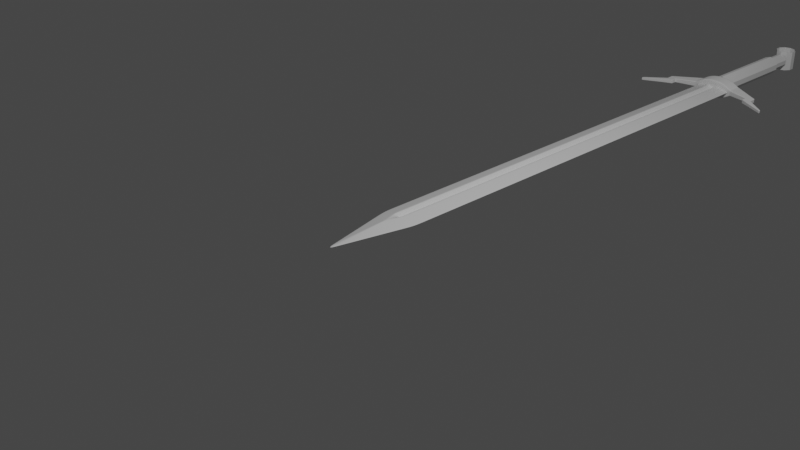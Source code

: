 # Source: Sword.blend  (saved by Blender 3.2.14; exported with 4.5.12 LTS)
import bpy
from mathutils import Matrix  # noqa: F401  (used for matrix-valued properties, if any)

bpy.ops.wm.read_factory_settings(use_empty=True)
scene = bpy.context.scene
scene.name = 'Scene'

# ---- collections
col_collection = bpy.data.collections.new('Collection'); scene.collection.children.link(col_collection)
col_swordreference = bpy.data.collections.new('SwordReference'); col_collection.children.link(col_swordreference)

# ---- materials (node trees are filled in below, after node groups)
mat_material = bpy.data.materials.new('Material')
mat_material.alpha_threshold = 0.0
mat_material.use_transparent_shadow = False
mat_material.line_color = (0.0, 0.0, 0.0, 1.0)

# ---- material node trees
mat_material.use_nodes = True; mat_material.node_tree.nodes.clear()
_N = mat_material.node_tree.nodes; _L = mat_material.node_tree.links
n0 = _N.new('ShaderNodeOutputMaterial'); n0.name = 'Material Output'; n0.location = (300, 300)
n1 = _N.new('ShaderNodeBsdfPrincipled'); n1.name = 'Principled BSDF'; n1.location = (10, 300)
n1.distribution = 'GGX'
n1.subsurface_method = 'RANDOM_WALK_SKIN'
n1.inputs[2].default_value = 0.4
n1.inputs[3].default_value = 1.45
n1.inputs[27].default_value = (0.0, 0.0, 0.0, 1.0)
n1.inputs[28].default_value = 1.0
_L.new(n1.outputs[0], n0.inputs[0])
n0.is_active_output = True

# ---- world
world_world = bpy.data.worlds.new('World'); scene.world = world_world
world_world.use_nodes = True; world_world.node_tree.nodes.clear()
_N = world_world.node_tree.nodes; _L = world_world.node_tree.links
n0 = _N.new('ShaderNodeOutputWorld'); n0.name = 'World Output'; n0.location = (300, 300)
n1 = _N.new('ShaderNodeBackground'); n1.name = 'Background'; n1.location = (10, 300)
n1.inputs[0].default_value = (0.05088, 0.05088, 0.05088, 1.0)
_L.new(n1.outputs[0], n0.inputs[0])
n0.is_active_output = True
world_world.color = (0.05088, 0.05088, 0.05088)
world_world.use_sun_shadow = False
world_world.sun_shadow_jitter_overblur = 0.0

# ---- cameras
cam_camera = bpy.data.cameras.new('Camera')
cam_camera.clip_end = 100.0
cam_camera.ortho_scale = 7.314

# ---- lights
light_light = bpy.data.lights.new('Light', 'POINT')
light_light.transmission_factor = 0.0
light_light.energy = 1000.0
light_light.shadow_soft_size = 0.1
light_light.shadow_maximum_resolution = 0.006
light_light.use_absolute_resolution = True

# ---- meshes
me_cube = bpy.data.meshes.new('Cube')
me_cube.from_pydata([(1.0, 1.0, 0.0), (0.0, -1.0, 0.0), (-1.0, 1.0, 0.0), (-1.0, 0.0, 0.0), (0.0, 1.0, 0.147), (1.0, 0.0, 0.0), (0.0, 1.0, -0.147), (1.49e-08, 0.0, 0.1472), (-1.49e-08, 0.0, -0.1472), (0.2276, 1.0, -0.7724), (-0.2276, 1.0, -0.7724), (-0.2276, 1.0, 0.7724), (0.2276, 1.0, 0.7724), (-0.2266, 0.0, -0.7734), (0.2266, 0.0, -0.7734), (0.0, -0.2, -0.8), (0.2266, 0.0, 0.7734), (-0.2266, 0.0, 0.7734), (0.0, -0.2, 0.8), (0.5, -0.5, 0.0), (1.0, 0.5, 0.0), (7.451e-09, 0.5, 0.1471), (-0.1138, 1.0, 0.4597), (0.1133, 0.0, 0.4603), (-1.0, 0.5, 0.0), (-0.5, -0.5, 0.0), (-7.451e-09, 0.5, -0.1471), (0.1138, 1.0, -0.4597), (-0.1133, 0.0, -0.4603), (-0.1133, -0.1, -0.7867), (0.1133, 0.0, -0.4603), (0.1133, -0.1, -0.7867), (0.1133, -0.1, 0.7867), (-0.1133, 0.0, 0.4603), (-0.1133, -0.1, 0.7867), (-0.1138, 1.0, -0.4597), (0.1138, 1.0, 0.4597), (0.2271, 0.5, -0.7729), (-0.2271, 0.5, -0.7729), (-0.2271, 0.5, 0.7729), (0.2271, 0.5, 0.7729), (-0.6138, 1.0, -0.3862), (0.6138, 1.0, -0.3862), (-0.6133, 0.0, -0.3867), (0.6133, 0.0, -0.3867), (0.6138, 1.0, 0.3862), (0.6133, 0.0, 0.3867), (-0.6138, 1.0, 0.3862), (-0.6133, 0.0, 0.3867), (0.0, -0.6, -0.4), (0.0, -0.6, 0.4), (0.1136, 0.5, -0.46), (0.1136, 0.5, 0.46), (-0.1136, 0.5, -0.46), (1.49e-08, -0.05001, 0.6235), (-1.49e-08, -0.05001, -0.6235), (-0.1136, 0.5, 0.46), (0.6136, 0.5, 0.3864), (0.6136, 0.5, -0.3864), (0.3066, -0.3, -0.3933), (-0.3066, -0.3, -0.3933), (-0.6136, 0.5, -0.3864), (-0.6136, 0.5, 0.3864), (-0.3066, -0.3, 0.3933), (0.3066, -0.3, 0.3933), (1.0, 5.8, 0.0), (-1.0, 5.8, 0.0), (0.0, 5.8, 0.147), (0.0, 5.8, -0.147), (0.2276, 5.8, -0.7724), (-0.2276, 5.8, -0.7724), (-0.2276, 5.8, 0.7724), (0.2276, 5.8, 0.7724), (-0.1138, 5.8, 0.4597), (0.1138, 5.8, -0.4597), (-0.1138, 5.8, -0.4597), (0.1138, 5.8, 0.4597), (-0.6138, 5.8, -0.3862), (0.6138, 5.8, -0.3862), (0.6138, 5.8, 0.3862), (-0.6138, 5.8, 0.3862)], [], [(64, 32, 18, 50), (63, 48, 3, 25), (62, 24, 3, 48), (61, 38, 13, 43), (60, 29, 15, 49), (59, 44, 5, 19), (58, 20, 5, 44), (57, 40, 16, 46), (56, 33, 7, 21), (55, 30, 14, 31), (54, 33, 17, 34), (53, 28, 13, 38), (52, 23, 16, 40), (51, 30, 8, 26), (27, 51, 26, 6), (9, 37, 51, 27), (37, 14, 30, 51), (36, 52, 40, 12), (4, 21, 52, 36), (21, 7, 23, 52), (35, 53, 38, 10), (6, 26, 53, 35), (26, 8, 28, 53), (32, 54, 34, 18), (16, 23, 54, 32), (23, 7, 33, 54), (29, 55, 31, 15), (13, 28, 55, 29), (28, 8, 30, 55), (22, 56, 21, 4), (11, 39, 56, 22), (39, 17, 33, 56), (20, 57, 46, 5), (0, 45, 57, 20), (45, 12, 40, 57), (37, 58, 44, 14), (9, 42, 58, 37), (42, 0, 20, 58), (49, 59, 19, 1), (15, 31, 59, 49), (31, 14, 44, 59), (25, 60, 49, 1), (3, 43, 60, 25), (43, 13, 29, 60), (24, 61, 43, 3), (2, 41, 61, 24), (41, 10, 38, 61), (39, 62, 48, 17), (11, 47, 62, 39), (47, 2, 24, 62), (50, 63, 25, 1), (18, 34, 63, 50), (34, 17, 48, 63), (19, 64, 50, 1), (5, 46, 64, 19), (46, 16, 32, 64), (41, 2, 66, 77), (27, 6, 68, 74), (47, 11, 71, 80), (42, 9, 69, 78), (35, 10, 70, 75), (36, 12, 72, 76), (10, 41, 77, 70), (22, 4, 67, 73), (9, 27, 74, 69), (0, 42, 78, 65), (6, 35, 75, 68), (12, 45, 79, 72), (4, 36, 76, 67), (11, 22, 73, 71), (2, 47, 80, 66), (45, 0, 65, 79)])
me_cube.polygons.foreach_set('use_smooth', [True] * 72)
_uv = me_cube.uv_layers.new(name='UVMap')
_uv.uv.foreach_set('vector', [0.6742, 0.6625, 0.7233, 0.6375, 0.725, 0.65, 0.675, 0.7, 0.7883, 0.6625, 0.8267, 0.625, 0.875, 0.625, 0.8125, 0.6875, 0.8267, 0.5625, 0.875, 0.5625, 0.875, 0.625, 0.8267, 0.625, 0.1733, 0.5625, 0.2216, 0.5625, 0.2217, 0.625, 0.1733, 0.625, 0.1742, 0.6625, 0.2233, 0.6375, 0.225, 0.65, 0.175, 0.7, 0.2883, 0.6625, 0.3267, 0.625, 0.375, 0.625, 0.3125, 0.6875, 0.3267, 0.5625, 0.375, 0.5625, 0.375, 0.625, 0.3267, 0.625, 0.6733, 0.5625, 0.7216, 0.5625, 0.7217, 0.625, 0.6733, 0.625, 0.7642, 0.5625, 0.7642, 0.625, 0.75, 0.625, 0.75, 0.5625, 0.2278, 0.6366, 0.2323, 0.6356, 0.2358, 0.6392, 0.2304, 0.6446, 0.7606, 0.6366, 0.7712, 0.6285, 0.7783, 0.625, 0.7642, 0.6375, 0.2358, 0.5625, 0.2358, 0.625, 0.2217, 0.625, 0.2216, 0.5625, 0.7358, 0.5625, 0.7358, 0.625, 0.7217, 0.625, 0.7216, 0.5625, 0.2642, 0.5625, 0.2642, 0.625, 0.25, 0.625, 0.25, 0.5625, 0.2642, 0.5, 0.2642, 0.5625, 0.25, 0.5625, 0.25, 0.5, 0.2785, 0.5, 0.2784, 0.5625, 0.2642, 0.5625, 0.2642, 0.5, 0.2784, 0.5625, 0.2783, 0.625, 0.2642, 0.625, 0.2642, 0.5625, 0.7358, 0.5, 0.7358, 0.5625, 0.7216, 0.5625, 0.7215, 0.5, 0.75, 0.5, 0.75, 0.5625, 0.7358, 0.5625, 0.7358, 0.5, 0.75, 0.5625, 0.75, 0.625, 0.7358, 0.625, 0.7358, 0.5625, 0.2358, 0.5, 0.2358, 0.5625, 0.2216, 0.5625, 0.2215, 0.5, 0.25, 0.5, 0.25, 0.5625, 0.2358, 0.5625, 0.2358, 0.5, 0.25, 0.5625, 0.25, 0.625, 0.2358, 0.625, 0.2358, 0.5625, 0.75, 0.6446, 0.7606, 0.6366, 0.7642, 0.6375, 0.75, 0.65, 0.75, 0.6392, 0.7571, 0.6356, 0.7606, 0.6366, 0.75, 0.6446, 0.7571, 0.6356, 0.7642, 0.6321, 0.7712, 0.6285, 0.7606, 0.6366, 0.2233, 0.6375, 0.2278, 0.6366, 0.2304, 0.6446, 0.225, 0.65, 0.2217, 0.625, 0.2252, 0.6285, 0.2278, 0.6366, 0.2233, 0.6375, 0.2252, 0.6285, 0.2288, 0.6321, 0.2323, 0.6356, 0.2278, 0.6366, 0.7642, 0.5, 0.7642, 0.5625, 0.75, 0.5625, 0.75, 0.5, 0.7785, 0.5, 0.7784, 0.5625, 0.7642, 0.5625, 0.7642, 0.5, 0.7784, 0.5625, 0.7783, 0.625, 0.7642, 0.625, 0.7642, 0.5625, 0.625, 0.5625, 0.6733, 0.5625, 0.6733, 0.625, 0.625, 0.625, 0.625, 0.5, 0.6733, 0.5, 0.6733, 0.5625, 0.625, 0.5625, 0.6733, 0.5, 0.7215, 0.5, 0.7216, 0.5625, 0.6733, 0.5625, 0.2784, 0.5625, 0.3267, 0.5625, 0.3267, 0.625, 0.2783, 0.625, 0.2785, 0.5, 0.3267, 0.5, 0.3267, 0.5625, 0.2784, 0.5625, 0.3267, 0.5, 0.375, 0.5, 0.375, 0.5625, 0.3267, 0.5625, 0.25, 0.7, 0.2883, 0.6625, 0.3125, 0.6875, 0.25, 0.75, 0.25, 0.65, 0.2642, 0.6375, 0.2883, 0.6625, 0.25, 0.7, 0.2642, 0.6375, 0.2783, 0.625, 0.3267, 0.625, 0.2883, 0.6625, 0.125, 0.6875, 0.1742, 0.6625, 0.175, 0.7, 0.125, 0.75, 0.125, 0.625, 0.1733, 0.625, 0.1742, 0.6625, 0.125, 0.6875, 0.1733, 0.625, 0.2217, 0.625, 0.2233, 0.6375, 0.1742, 0.6625, 0.125, 0.5625, 0.1733, 0.5625, 0.1733, 0.625, 0.125, 0.625, 0.125, 0.5, 0.1733, 0.5, 0.1733, 0.5625, 0.125, 0.5625, 0.1733, 0.5, 0.2215, 0.5, 0.2216, 0.5625, 0.1733, 0.5625, 0.7784, 0.5625, 0.8267, 0.5625, 0.8267, 0.625, 0.7783, 0.625, 0.7785, 0.5, 0.8267, 0.5, 0.8267, 0.5625, 0.7784, 0.5625, 0.8267, 0.5, 0.875, 0.5, 0.875, 0.5625, 0.8267, 0.5625, 0.75, 0.7, 0.7883, 0.6625, 0.8125, 0.6875, 0.75, 0.75, 0.75, 0.65, 0.7642, 0.6375, 0.7883, 0.6625, 0.75, 0.7, 0.7642, 0.6375, 0.7783, 0.625, 0.8267, 0.625, 0.7883, 0.6625, 0.625, 0.6875, 0.6742, 0.6625, 0.675, 0.7, 0.625, 0.75, 0.625, 0.625, 0.6733, 0.625, 0.6742, 0.6625, 0.625, 0.6875, 0.6733, 0.625, 0.7217, 0.625, 0.7233, 0.6375, 0.6742, 0.6625, 0.1733, 0.5, 0.125, 0.5, 0.125, 0.5, 0.1733, 0.5, 0.2642, 0.5, 0.25, 0.5, 0.25, 0.5, 0.2642, 0.5, 0.8267, 0.5, 0.7785, 0.5, 0.7785, 0.5, 0.8267, 0.5, 0.3267, 0.5, 0.2785, 0.5, 0.2785, 0.5, 0.3267, 0.5, 0.2358, 0.5, 0.2215, 0.5, 0.2215, 0.5, 0.2358, 0.5, 0.7358, 0.5, 0.7215, 0.5, 0.7215, 0.5, 0.7358, 0.5, 0.2215, 0.5, 0.1733, 0.5, 0.1733, 0.5, 0.2215, 0.5, 0.7642, 0.5, 0.75, 0.5, 0.75, 0.5, 0.7642, 0.5, 0.2785, 0.5, 0.2642, 0.5, 0.2642, 0.5, 0.2785, 0.5, 0.375, 0.5, 0.3267, 0.5, 0.3267, 0.5, 0.375, 0.5, 0.25, 0.5, 0.2358, 0.5, 0.2358, 0.5, 0.25, 0.5, 0.7215, 0.5, 0.6733, 0.5, 0.6733, 0.5, 0.7215, 0.5, 0.75, 0.5, 0.7358, 0.5, 0.7358, 0.5, 0.75, 0.5, 0.7785, 0.5, 0.7642, 0.5, 0.7642, 0.5, 0.7785, 0.5, 0.875, 0.5, 0.8267, 0.5, 0.8267, 0.5, 0.875, 0.5, 0.6733, 0.5, 0.625, 0.5, 0.625, 0.5, 0.6733, 0.5])
me_cube.materials.append(mat_material)
me_cube.use_mirror_vertex_groups = False
me_cube.update()
me_cylinder = bpy.data.meshes.new('Cylinder')
me_cylinder.from_pydata([(0.0, 1.0, -1.0), (0.0, 0.9955, 1.0), (-8.742e-08, -1.0, -1.0), (-8.674e-08, -0.9955, 1.0), (-0.5878, -0.7946, -1.0), (-0.5878, -0.7589, 1.0), (-0.9511, -0.2927, -1.0), (-0.9511, -0.2713, 1.0), (-0.9511, 0.2927, -1.0), (-0.9511, 0.2713, 1.0), (-0.5878, 0.7946, -1.0), (-0.5878, 0.7589, 1.0), (-1.923, -0.2026, 1.751), (-1.923, -0.2223, 0.5853), (-1.923, 0.2223, 0.5853), (-1.923, 0.2026, 1.751), (-2.293, -0.1819, 1.779), (-2.293, -0.1929, 1.169), (-2.293, 0.1929, 1.169), (-2.293, 0.1819, 1.779), (-1.923, -0.197, 2.167), (-1.923, 0.197, 2.167), (-2.293, -0.1759, 2.167), (-2.293, 0.1759, 2.167), (-1.923, -0.1934, 2.477), (-1.923, 0.1934, 2.477), (-2.293, -0.1658, 3.033), (-2.293, 0.1658, 3.033), (-3.233, -0.1313, 4.169), (-3.233, 0.1313, 4.169), (-3.233, -0.1313, 4.441), (-3.233, 0.1313, 4.441)], [], [(10, 0, 2, 4), (8, 10, 4, 6), (11, 9, 7, 5), (1, 11, 5, 3), (2, 3, 5, 4), (4, 5, 7, 6), (8, 9, 11, 10), (10, 11, 1, 0), (6, 7, 12, 13), (12, 15, 21, 20), (9, 8, 14, 15), (8, 6, 13, 14), (7, 9, 15, 12), (18, 17, 16, 19), (13, 12, 16, 17), (15, 14, 18, 19), (14, 13, 17, 18), (21, 23, 27, 25), (16, 12, 20, 22), (15, 19, 23, 21), (19, 16, 22, 23), (24, 25, 27, 26), (20, 21, 25, 24), (22, 20, 24, 26), (23, 22, 28, 29), (29, 28, 30, 31), (27, 23, 29, 31), (22, 26, 30, 28), (26, 27, 31, 30)])
me_cylinder.polygons.foreach_set('use_smooth', [True] * 29)
_k = {(2, 4): 1.0, (3, 5): 1.0, (4, 6): 1.0, (5, 7): 1.0, (6, 7): 1.0, (6, 8): 1.0, (7, 9): 1.0, (8, 9): 1.0, (8, 10): 1.0, (9, 11): 1.0, (0, 10): 1.0, (1, 11): 1.0, (12, 13): 1.0, (13, 14): 1.0, (12, 15): 1.0, (14, 15): 1.0, (7, 12): 1.0, (6, 13): 1.0, (8, 14): 1.0, (9, 15): 1.0, (16, 17): 1.0, (17, 18): 1.0, (16, 19): 1.0, (18, 19): 1.0, (15, 19): 1.0, (12, 16): 1.0, (13, 17): 1.0, (14, 18): 1.0, (20, 21): 1.0, (22, 23): 1.0, (21, 23): 1.0, (20, 22): 1.0, (15, 21): 1.0, (12, 20): 1.0, (16, 22): 1.0, (19, 23): 1.0, (24, 25): 1.0, (26, 27): 1.0, (25, 27): 1.0, (24, 26): 1.0, (23, 27): 1.0, (21, 25): 1.0, (20, 24): 1.0, (22, 26): 1.0, (28, 29): 1.0, (30, 31): 1.0, (29, 31): 1.0, (28, 30): 1.0, (22, 28): 1.0, (23, 29): 1.0, (27, 31): 1.0, (26, 30): 1.0}
me_cylinder.attributes.new('crease_edge', 'FLOAT', 'EDGE').data.foreach_set('value', [_k.get((min(e.vertices), max(e.vertices)), 0.0) for e in me_cylinder.edges])
_uv = me_cylinder.uv_layers.new(name='UVMap')
_uv.uv.foreach_set('vector', [0.1, 0.0, -7.451e-08, 0.0, 0.5, 0.0, 0.4, 0.0, 0.2, 0.0, 0.1, 0.0, 0.4, 0.0, 0.3, 0.0, 0.1, 1.0, 0.2, 1.0, 0.3, 1.0, 0.4, 1.0, -7.451e-08, 1.0, 0.1, 1.0, 0.4, 1.0, 0.5, 1.0, 0.5, 0.0, 0.5, 1.0, 0.4, 1.0, 0.4, 0.0, 0.4, 0.0, 0.4, 1.0, 0.3, 1.0, 0.3, 0.0, 0.2, 0.0, 0.2, 1.0, 0.1, 1.0, 0.1, 0.0, 0.1, 0.0, 0.1, 1.0, -7.451e-08, 1.0, -7.451e-08, 0.0, 0.3, 0.0, 0.3, 1.0, 0.3, 1.0, 0.3, 0.0, 0.0, 0.0, 0.0, 0.0, 0.0, 0.0, 0.0, 0.0, 0.2, 1.0, 0.2, 0.0, 0.2, 0.0, 0.2, 1.0, 0.0, 0.0, 0.0, 0.0, 0.0, 0.0, 0.0, 0.0, 0.0, 0.0, 0.0, 0.0, 0.0, 0.0, 0.0, 0.0, 0.0, 0.0, 0.3, 0.0, 0.0, 0.0, 0.2, 1.0, 0.3, 0.0, 0.3, 1.0, 0.3, 1.0, 0.3, 0.0, 0.2, 1.0, 0.2, 0.0, 0.2, 0.0, 0.2, 1.0, 0.0, 0.0, 0.0, 0.0, 0.0, 0.0, 0.0, 0.0, 0.2, 1.0, 0.2, 1.0, 0.2, 1.0, 0.2, 1.0, 0.3, 1.0, 0.3, 1.0, 0.3, 1.0, 0.3, 1.0, 0.2, 1.0, 0.2, 1.0, 0.2, 1.0, 0.2, 1.0, 0.2, 1.0, 0.0, 0.0, 0.0, 0.0, 0.2, 1.0, 0.0, 0.0, 0.0, 0.0, 0.0, 0.0, 0.0, 0.0, 0.0, 0.0, 0.0, 0.0, 0.0, 0.0, 0.0, 0.0, 0.3, 1.0, 0.3, 1.0, 0.3, 1.0, 0.3, 1.0, 0.2, 1.0, 0.0, 0.0, 0.0, 0.0, 0.2, 1.0, 0.2, 1.0, 0.0, 0.0, 0.0, 0.0, 0.2, 1.0, 0.2, 1.0, 0.2, 1.0, 0.2, 1.0, 0.2, 1.0, 0.3, 1.0, 0.3, 1.0, 0.3, 1.0, 0.3, 1.0, 0.0, 0.0, 0.0, 0.0, 0.0, 0.0, 0.0, 0.0])
me_cylinder.update()
me_cylinder_001 = bpy.data.meshes.new('Cylinder.001')
me_cylinder_001.from_pydata([(0.0, 1.0, -1.0), (0.0, 1.0, 1.0), (0.5878, 0.809, -1.0), (0.5878, 0.809, 1.0), (0.9511, 0.309, -1.0), (0.9511, 0.309, 1.0), (0.9511, -0.309, -1.0), (0.9511, -0.309, 1.0), (0.5878, -0.809, -1.0), (0.5878, -0.809, 1.0), (-8.742e-08, -1.0, -1.0), (-8.742e-08, -1.0, 1.0), (-0.5878, -0.809, -1.0), (-0.5878, -0.809, 1.0), (-0.9511, -0.309, -1.0), (-0.9511, -0.309, 1.0), (-0.9511, 0.309, -1.0), (-0.9511, 0.309, 1.0), (-0.5878, 0.809, -1.0), (-0.5878, 0.809, 1.0)], [], [(0, 1, 3, 2), (2, 3, 5, 4), (4, 5, 7, 6), (6, 7, 9, 8), (8, 9, 11, 10), (10, 11, 13, 12), (12, 13, 15, 14), (14, 15, 17, 16), (16, 17, 19, 18), (18, 19, 1, 0)])
_uv = me_cylinder_001.uv_layers.new(name='UVMap')
_uv.uv.foreach_set('vector', [1.0, 0.0, 1.0, 1.0, 0.9, 1.0, 0.9, 0.0, 0.9, 0.0, 0.9, 1.0, 0.8, 1.0, 0.8, 0.0, 0.8, 0.0, 0.8, 1.0, 0.7, 1.0, 0.7, 0.0, 0.7, 0.0, 0.7, 1.0, 0.6, 1.0, 0.6, 0.0, 0.6, 0.0, 0.6, 1.0, 0.5, 1.0, 0.5, 0.0, 0.5, 0.0, 0.5, 1.0, 0.4, 1.0, 0.4, 0.0, 0.4, 0.0, 0.4, 1.0, 0.3, 1.0, 0.3, 0.0, 0.3, 0.0, 0.3, 1.0, 0.2, 1.0, 0.2, 0.0, 0.2, 0.0, 0.2, 1.0, 0.1, 1.0, 0.1, 0.0, 0.1, 0.0, 0.1, 1.0, -7.451e-08, 1.0, -7.451e-08, 0.0])
me_cylinder_001.update()
me_cylinder_002 = bpy.data.meshes.new('Cylinder.002')
me_cylinder_002.from_pydata([(0.0, 1.0, -1.0), (0.0, 1.0, 1.0), (0.5878, 0.809, -1.0), (0.5878, 0.809, 1.0), (0.9511, 0.309, -1.0), (0.9511, 0.309, 1.0), (0.9511, -0.309, -1.0), (0.9511, -0.309, 1.0), (0.5878, -0.809, -1.0), (0.5878, -0.809, 1.0), (-8.742e-08, -1.0, -1.0), (-8.742e-08, -1.0, 1.0), (-0.5878, -0.809, -1.0), (-0.5878, -0.809, 1.0), (-0.9511, -0.309, -1.0), (-0.9511, -0.309, 1.0), (-0.9511, 0.309, -1.0), (-0.9511, 0.309, 1.0), (-0.5878, 0.809, -1.0), (-0.5878, 0.809, 1.0)], [], [(0, 1, 3, 2), (2, 3, 5, 4), (4, 5, 7, 6), (6, 7, 9, 8), (8, 9, 11, 10), (10, 11, 13, 12), (12, 13, 15, 14), (14, 15, 17, 16), (16, 17, 19, 18), (18, 19, 1, 0)])
_uv = me_cylinder_002.uv_layers.new(name='UVMap')
_uv.uv.foreach_set('vector', [1.0, 0.0, 1.0, 1.0, 0.9, 1.0, 0.9, 0.0, 0.9, 0.0, 0.9, 1.0, 0.8, 1.0, 0.8, 0.0, 0.8, 0.0, 0.8, 1.0, 0.7, 1.0, 0.7, 0.0, 0.7, 0.0, 0.7, 1.0, 0.6, 1.0, 0.6, 0.0, 0.6, 0.0, 0.6, 1.0, 0.5, 1.0, 0.5, 0.0, 0.5, 0.0, 0.5, 1.0, 0.4, 1.0, 0.4, 0.0, 0.4, 0.0, 0.4, 1.0, 0.3, 1.0, 0.3, 0.0, 0.3, 0.0, 0.3, 1.0, 0.2, 1.0, 0.2, 0.0, 0.2, 0.0, 0.2, 1.0, 0.1, 1.0, 0.1, 0.0, 0.1, 0.0, 0.1, 1.0, -7.451e-08, 1.0, -7.451e-08, 0.0])
me_cylinder_002.update()
me_cylinder_003 = bpy.data.meshes.new('Cylinder.003')
me_cylinder_003.from_pydata([(0.0, 1.0, -1.0), (0.0, 1.0, 1.0), (0.5878, 0.809, -1.0), (0.5878, 0.809, 1.0), (0.9511, 0.309, -1.0), (0.9511, 0.309, 1.0), (0.9511, -0.309, -1.0), (0.9511, -0.309, 1.0), (0.5878, -0.809, -1.0), (0.5878, -0.809, 1.0), (-8.742e-08, -1.0, -1.0), (-8.742e-08, -1.0, 1.0), (-0.5878, -0.809, -1.0), (-0.5878, -0.809, 1.0), (-0.9511, -0.309, -1.0), (-0.9511, -0.309, 1.0), (-0.9511, 0.309, -1.0), (-0.9511, 0.309, 1.0), (-0.5878, 0.809, -1.0), (-0.5878, 0.809, 1.0)], [], [(0, 1, 3, 2), (2, 3, 5, 4), (4, 5, 7, 6), (6, 7, 9, 8), (8, 9, 11, 10), (10, 11, 13, 12), (12, 13, 15, 14), (14, 15, 17, 16), (16, 17, 19, 18), (18, 19, 1, 0)])
_uv = me_cylinder_003.uv_layers.new(name='UVMap')
_uv.uv.foreach_set('vector', [1.0, 0.0, 1.0, 1.0, 0.9, 1.0, 0.9, 0.0, 0.9, 0.0, 0.9, 1.0, 0.8, 1.0, 0.8, 0.0, 0.8, 0.0, 0.8, 1.0, 0.7, 1.0, 0.7, 0.0, 0.7, 0.0, 0.7, 1.0, 0.6, 1.0, 0.6, 0.0, 0.6, 0.0, 0.6, 1.0, 0.5, 1.0, 0.5, 0.0, 0.5, 0.0, 0.5, 1.0, 0.4, 1.0, 0.4, 0.0, 0.4, 0.0, 0.4, 1.0, 0.3, 1.0, 0.3, 0.0, 0.3, 0.0, 0.3, 1.0, 0.2, 1.0, 0.2, 0.0, 0.2, 0.0, 0.2, 1.0, 0.1, 1.0, 0.1, 0.0, 0.1, 0.0, 0.1, 1.0, -7.451e-08, 1.0, -7.451e-08, 0.0])
me_cylinder_003.update()

# ---- objects
ob_cube = bpy.data.objects.new('Cube', me_cube)
ob_light = bpy.data.objects.new('Light', light_light)
ob_camera = bpy.data.objects.new('Camera', cam_camera)
ob_cylinder = bpy.data.objects.new('Cylinder', me_cylinder)
ob_cylinder_001 = bpy.data.objects.new('Cylinder.001', me_cylinder_001)
ob_cylinder_002 = bpy.data.objects.new('Cylinder.002', me_cylinder_002)
ob_cylinder_003 = bpy.data.objects.new('Cylinder.003', me_cylinder_003)
ob_swordreference = bpy.data.objects.new('SwordReference', None)

# ---- transforms, parenting, visibility, modifiers, constraints
ob_cube.location = (0.0, 0.0, 0.0)
ob_cube.scale = (0.23, 1.0, 0.06)
ob_cube.lock_rotations_4d = False
ob_cube.empty_display_type = 'ARROWS'
ob_cube.lineart.crease_threshold = 0.0
_m = ob_cube.modifiers.new('Subdivision', 'SUBSURF')
_m.subdivision_type = 'SIMPLE'
_m.levels = 2
_m = ob_cube.modifiers.new('Subdivision.001', 'SUBSURF')
_m.render_levels = 1
ob_light.location = (4.076, 1.005, 5.904)
ob_light.rotation_euler = (0.6503, 0.05522, 1.866)
ob_light.lock_rotations_4d = False
ob_light.empty_display_type = 'ARROWS'
ob_light.color = (0.0, 0.0, 0.0, 0.0)
ob_light.lineart.crease_threshold = 0.0
ob_camera.location = (7.359, -6.926, 4.958)
ob_camera.rotation_euler = (1.109, 0.0, 0.8149)
ob_camera.lock_rotations_4d = False
ob_camera.empty_display_type = 'ARROWS'
ob_camera.color = (0.0, 0.0, 0.0, 0.0)
ob_camera.display_type = 'WIRE'
ob_camera.lineart.crease_threshold = 0.0
ob_cylinder.location = (0.0, 5.82, 0.0)
ob_cylinder.rotation_euler = (1.571, 0.0, 0.0)
ob_cylinder.scale = (0.275, 0.13, 0.1)
_m = ob_cylinder.modifiers.new('Mirror', 'MIRROR')
_m = ob_cylinder.modifiers.new('Subdivision', 'SUBSURF')
_m.levels = 3
_m.render_levels = 3
_m = ob_cylinder.modifiers.new('Subdivision.001', 'SUBSURF')
_m.render_levels = 1
_m.use_creases = False
ob_cylinder_001.location = (0.0, 6.54, 0.0)
ob_cylinder_001.rotation_euler = (1.571, 0.0, 0.0)
ob_cylinder_001.scale = (0.12, 0.12, 0.62)
ob_cylinder_002.location = (0.0, 7.3, 0.0)
ob_cylinder_002.rotation_euler = (1.571, 0.0, 0.0)
ob_cylinder_002.scale = (0.095, 0.095, 0.15)
ob_cylinder_003.location = (0.0, 7.58, 0.0)
ob_cylinder_003.scale = (0.13, 0.13, 0.13)
ob_swordreference.location = (0.0, 3.415, -0.9709)
ob_swordreference.scale = (1.783, 1.783, 1.783)
ob_swordreference.empty_display_type = 'IMAGE'
ob_swordreference.empty_display_size = 5.0
ob_swordreference.show_empty_image_perspective = False
ob_swordreference.use_empty_image_alpha = True
ob_swordreference.color = (1.0, 1.0, 1.0, 0.5)
ob_swordreference.hide_select = True

# ---- collection membership
col_collection.objects.link(ob_cube)
col_collection.objects.link(ob_light)
col_collection.objects.link(ob_camera)
col_collection.objects.link(ob_cylinder)
col_collection.objects.link(ob_cylinder_001)
col_collection.objects.link(ob_cylinder_002)
col_collection.objects.link(ob_cylinder_003)
col_swordreference.objects.link(ob_swordreference)

# ---- scene / render settings (as saved in the file)
scene.camera = ob_camera
scene.frame_start = 1; scene.frame_end = 250; scene.frame_set(1)
scene.render.engine = 'BLENDER_EEVEE_NEXT'
scene.cycles.sampling_pattern = 'TABULATED_SOBOL'
scene.cycles.use_light_tree = False
scene.view_settings.view_transform = 'Filmic'
bpy.context.view_layer.update()
